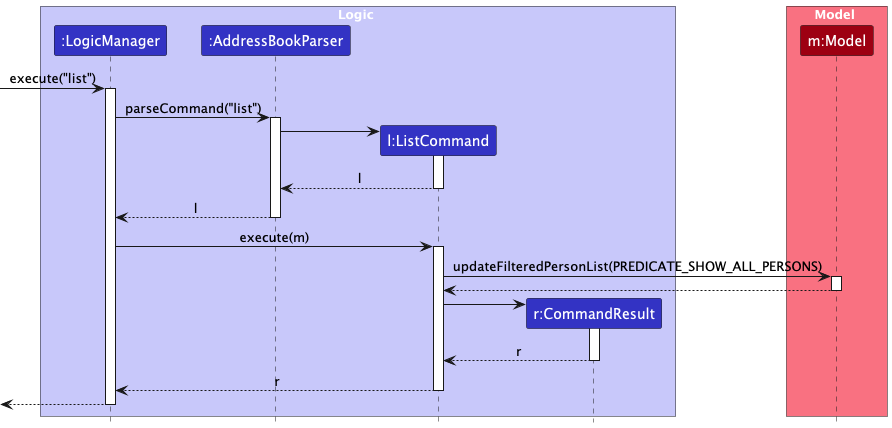

The diagram above was rendered by PlantUML. Its source (embedded in the PNG):
@startuml
!include style.puml
skinparam ArrowFontStyle plain

box Logic LOGIC_COLOR_T1
participant ":LogicManager" as LogicManager LOGIC_COLOR
participant ":AddressBookParser" as AddressBookParser LOGIC_COLOR
participant "l:ListCommand" as ListCommand LOGIC_COLOR
participant "r:CommandResult" as CommandResult LOGIC_COLOR
end box

box Model MODEL_COLOR_T1
participant "m:Model" as Model MODEL_COLOR
end box

[-> LogicManager : execute("list")
activate LogicManager

LogicManager -> AddressBookParser : parseCommand("list")
activate AddressBookParser

create ListCommand
AddressBookParser -> ListCommand
activate ListCommand

ListCommand --> AddressBookParser : l
deactivate ListCommand
AddressBookParser --> LogicManager : l
deactivate AddressBookParser

LogicManager -> ListCommand : execute(m)
activate ListCommand

ListCommand -> Model : updateFilteredPersonList(PREDICATE_SHOW_ALL_PERSONS)
activate Model
Model --> ListCommand
deactivate Model

create CommandResult
ListCommand -> CommandResult
activate CommandResult
CommandResult --> ListCommand : r
deactivate CommandResult
ListCommand --> LogicManager : r
deactivate ListCommand


[<--LogicManager
deactivate LogicManager

@enduml